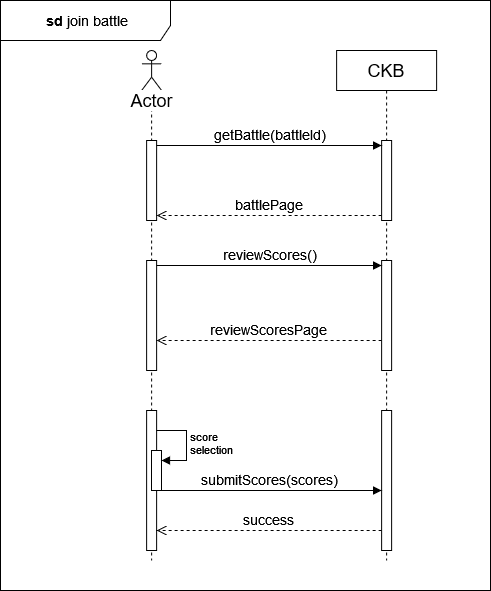

The diagram above was exported from draw.io. Its source (the exported page's mxGraphModel, read from the mxfile embedded in the PNG):
<mxGraphModel dx="1050" dy="576" grid="1" gridSize="10" guides="1" tooltips="1" connect="1" arrows="1" fold="1" page="1" pageScale="1" pageWidth="850" pageHeight="1100" math="0" shadow="0">
  <root>
    <mxCell id="0" />
    <mxCell id="1" parent="0" />
    <mxCell id="O8U4Sa0Ytx5_71dNHJ2Q-40" value="" style="shape=umlLifeline;perimeter=lifelinePerimeter;whiteSpace=wrap;html=1;container=1;dropTarget=0;collapsible=0;recursiveResize=0;outlineConnect=0;portConstraint=eastwest;newEdgeStyle={&quot;curved&quot;:0,&quot;rounded&quot;:0};participant=umlActor;" vertex="1" parent="1">
      <mxGeometry x="191.12" y="200" width="20" height="510" as="geometry" />
    </mxCell>
    <mxCell id="O8U4Sa0Ytx5_71dNHJ2Q-41" value="" style="html=1;points=[[0,0,0,0,5],[0,1,0,0,-5],[1,0,0,0,5],[1,1,0,0,-5]];perimeter=orthogonalPerimeter;outlineConnect=0;targetShapes=umlLifeline;portConstraint=eastwest;newEdgeStyle={&quot;curved&quot;:0,&quot;rounded&quot;:0};" vertex="1" parent="O8U4Sa0Ytx5_71dNHJ2Q-40">
      <mxGeometry x="5" y="90" width="10" height="80" as="geometry" />
    </mxCell>
    <mxCell id="O8U4Sa0Ytx5_71dNHJ2Q-42" value="" style="html=1;points=[[0,0,0,0,5],[0,1,0,0,-5],[1,0,0,0,5],[1,1,0,0,-5]];perimeter=orthogonalPerimeter;outlineConnect=0;targetShapes=umlLifeline;portConstraint=eastwest;newEdgeStyle={&quot;curved&quot;:0,&quot;rounded&quot;:0};" vertex="1" parent="O8U4Sa0Ytx5_71dNHJ2Q-40">
      <mxGeometry x="5" y="210" width="10" height="110" as="geometry" />
    </mxCell>
    <mxCell id="O8U4Sa0Ytx5_71dNHJ2Q-53" value="" style="html=1;points=[[0,0,0,0,5],[0,1,0,0,-5],[1,0,0,0,5],[1,1,0,0,-5]];perimeter=orthogonalPerimeter;outlineConnect=0;targetShapes=umlLifeline;portConstraint=eastwest;newEdgeStyle={&quot;curved&quot;:0,&quot;rounded&quot;:0};" vertex="1" parent="O8U4Sa0Ytx5_71dNHJ2Q-40">
      <mxGeometry x="5" y="360" width="10" height="140" as="geometry" />
    </mxCell>
    <mxCell id="O8U4Sa0Ytx5_71dNHJ2Q-43" value="&lt;font style=&quot;font-size: 18px;&quot;&gt;CKB&lt;/font&gt;" style="shape=umlLifeline;perimeter=lifelinePerimeter;whiteSpace=wrap;html=1;container=1;dropTarget=0;collapsible=0;recursiveResize=0;outlineConnect=0;portConstraint=eastwest;newEdgeStyle={&quot;curved&quot;:0,&quot;rounded&quot;:0};" vertex="1" parent="1">
      <mxGeometry x="386.12" y="200" width="100" height="510" as="geometry" />
    </mxCell>
    <mxCell id="O8U4Sa0Ytx5_71dNHJ2Q-44" value="" style="html=1;points=[[0,0,0,0,5],[0,1,0,0,-5],[1,0,0,0,5],[1,1,0,0,-5]];perimeter=orthogonalPerimeter;outlineConnect=0;targetShapes=umlLifeline;portConstraint=eastwest;newEdgeStyle={&quot;curved&quot;:0,&quot;rounded&quot;:0};" vertex="1" parent="O8U4Sa0Ytx5_71dNHJ2Q-43">
      <mxGeometry x="45" y="90" width="10" height="80" as="geometry" />
    </mxCell>
    <mxCell id="O8U4Sa0Ytx5_71dNHJ2Q-45" value="" style="html=1;points=[[0,0,0,0,5],[0,1,0,0,-5],[1,0,0,0,5],[1,1,0,0,-5]];perimeter=orthogonalPerimeter;outlineConnect=0;targetShapes=umlLifeline;portConstraint=eastwest;newEdgeStyle={&quot;curved&quot;:0,&quot;rounded&quot;:0};" vertex="1" parent="O8U4Sa0Ytx5_71dNHJ2Q-43">
      <mxGeometry x="45" y="210" width="10" height="110" as="geometry" />
    </mxCell>
    <mxCell id="O8U4Sa0Ytx5_71dNHJ2Q-46" value="&lt;font style=&quot;font-size: 14px;&quot;&gt;getBattle(battleId)&lt;/font&gt;" style="html=1;verticalAlign=bottom;endArrow=block;curved=0;rounded=0;entryX=0;entryY=0;entryDx=0;entryDy=5;" edge="1" parent="1" source="O8U4Sa0Ytx5_71dNHJ2Q-41" target="O8U4Sa0Ytx5_71dNHJ2Q-44">
      <mxGeometry relative="1" as="geometry">
        <mxPoint x="361.12" y="295" as="sourcePoint" />
      </mxGeometry>
    </mxCell>
    <mxCell id="O8U4Sa0Ytx5_71dNHJ2Q-47" value="&lt;font style=&quot;font-size: 14px;&quot;&gt;battlePage&lt;/font&gt;" style="html=1;verticalAlign=bottom;endArrow=open;dashed=1;endSize=8;curved=0;rounded=0;exitX=0;exitY=1;exitDx=0;exitDy=-5;" edge="1" parent="1" source="O8U4Sa0Ytx5_71dNHJ2Q-44" target="O8U4Sa0Ytx5_71dNHJ2Q-41">
      <mxGeometry relative="1" as="geometry">
        <mxPoint x="361.12" y="365" as="targetPoint" />
      </mxGeometry>
    </mxCell>
    <mxCell id="O8U4Sa0Ytx5_71dNHJ2Q-48" value="&lt;font style=&quot;font-size: 14px;&quot;&gt;reviewScores()&lt;/font&gt;" style="html=1;verticalAlign=bottom;endArrow=block;curved=0;rounded=0;entryX=0;entryY=0;entryDx=0;entryDy=5;" edge="1" parent="1" source="O8U4Sa0Ytx5_71dNHJ2Q-42" target="O8U4Sa0Ytx5_71dNHJ2Q-45">
      <mxGeometry relative="1" as="geometry">
        <mxPoint x="361.12" y="515" as="sourcePoint" />
        <mxPoint as="offset" />
      </mxGeometry>
    </mxCell>
    <mxCell id="O8U4Sa0Ytx5_71dNHJ2Q-49" value="&lt;font style=&quot;font-size: 18px;&quot;&gt;Actor&lt;/font&gt;" style="text;html=1;align=center;verticalAlign=middle;resizable=0;points=[];autosize=1;strokeColor=none;fillColor=none;labelBackgroundColor=default;" vertex="1" parent="1">
      <mxGeometry x="166.12" y="230" width="70" height="40" as="geometry" />
    </mxCell>
    <mxCell id="O8U4Sa0Ytx5_71dNHJ2Q-50" value="&lt;font style=&quot;font-size: 14px;&quot;&gt;reviewScoresPage&lt;br&gt;&lt;/font&gt;" style="html=1;verticalAlign=bottom;endArrow=open;dashed=1;endSize=8;curved=0;rounded=0;" edge="1" parent="1" source="O8U4Sa0Ytx5_71dNHJ2Q-45" target="O8U4Sa0Ytx5_71dNHJ2Q-42">
      <mxGeometry relative="1" as="geometry">
        <mxPoint x="211.12" y="600" as="targetPoint" />
        <mxPoint x="436.12" y="600" as="sourcePoint" />
        <Array as="points">
          <mxPoint x="330" y="490" />
        </Array>
      </mxGeometry>
    </mxCell>
    <mxCell id="O8U4Sa0Ytx5_71dNHJ2Q-51" value="&lt;font style=&quot;font-size: 14px;&quot;&gt;&lt;b&gt;&amp;nbsp;sd &lt;/b&gt;join battle&lt;b&gt;&lt;br&gt;&lt;/b&gt;&lt;/font&gt;" style="shape=umlFrame;whiteSpace=wrap;html=1;pointerEvents=0;width=170;height=40;" vertex="1" parent="1">
      <mxGeometry x="50" y="150" width="490" height="590" as="geometry" />
    </mxCell>
    <mxCell id="O8U4Sa0Ytx5_71dNHJ2Q-54" value="" style="html=1;points=[[0,0,0,0,5],[0,1,0,0,-5],[1,0,0,0,5],[1,1,0,0,-5]];perimeter=orthogonalPerimeter;outlineConnect=0;targetShapes=umlLifeline;portConstraint=eastwest;newEdgeStyle={&quot;curved&quot;:0,&quot;rounded&quot;:0};" vertex="1" parent="1">
      <mxGeometry x="431.12" y="560" width="10" height="140" as="geometry" />
    </mxCell>
    <mxCell id="O8U4Sa0Ytx5_71dNHJ2Q-55" value="&lt;font style=&quot;font-size: 14px;&quot;&gt;submitScores(scores)&lt;/font&gt;" style="html=1;verticalAlign=bottom;endArrow=block;curved=0;rounded=0;" edge="1" parent="1" source="O8U4Sa0Ytx5_71dNHJ2Q-53" target="O8U4Sa0Ytx5_71dNHJ2Q-54">
      <mxGeometry relative="1" as="geometry">
        <mxPoint x="236.12" y="630" as="sourcePoint" />
        <mxPoint as="offset" />
        <mxPoint x="461.12" y="630" as="targetPoint" />
        <Array as="points">
          <mxPoint x="320" y="640" />
        </Array>
      </mxGeometry>
    </mxCell>
    <mxCell id="O8U4Sa0Ytx5_71dNHJ2Q-57" value="&lt;font style=&quot;font-size: 14px;&quot;&gt;success&lt;br&gt;&lt;/font&gt;" style="html=1;verticalAlign=bottom;endArrow=open;dashed=1;endSize=8;rounded=0;" edge="1" parent="1" source="O8U4Sa0Ytx5_71dNHJ2Q-54" target="O8U4Sa0Ytx5_71dNHJ2Q-53">
      <mxGeometry relative="1" as="geometry">
        <mxPoint x="216" y="500" as="targetPoint" />
        <mxPoint x="441" y="500" as="sourcePoint" />
        <Array as="points">
          <mxPoint x="320" y="680" />
        </Array>
      </mxGeometry>
    </mxCell>
    <mxCell id="O8U4Sa0Ytx5_71dNHJ2Q-58" value="" style="html=1;points=[[0,0,0,0,5],[0,1,0,0,-5],[1,0,0,0,5],[1,1,0,0,-5]];perimeter=orthogonalPerimeter;outlineConnect=0;targetShapes=umlLifeline;portConstraint=eastwest;newEdgeStyle={&quot;curved&quot;:0,&quot;rounded&quot;:0};" vertex="1" parent="1">
      <mxGeometry x="201" y="600" width="10" height="40" as="geometry" />
    </mxCell>
    <mxCell id="O8U4Sa0Ytx5_71dNHJ2Q-59" value="&lt;div&gt;score&amp;nbsp;&lt;/div&gt;&lt;div&gt;selection&lt;/div&gt;" style="html=1;align=left;spacingLeft=2;endArrow=block;rounded=0;edgeStyle=orthogonalEdgeStyle;curved=0;rounded=0;" edge="1" target="O8U4Sa0Ytx5_71dNHJ2Q-58" parent="1">
      <mxGeometry relative="1" as="geometry">
        <mxPoint x="206" y="580" as="sourcePoint" />
        <Array as="points">
          <mxPoint x="236" y="610" />
        </Array>
      </mxGeometry>
    </mxCell>
  </root>
</mxGraphModel>